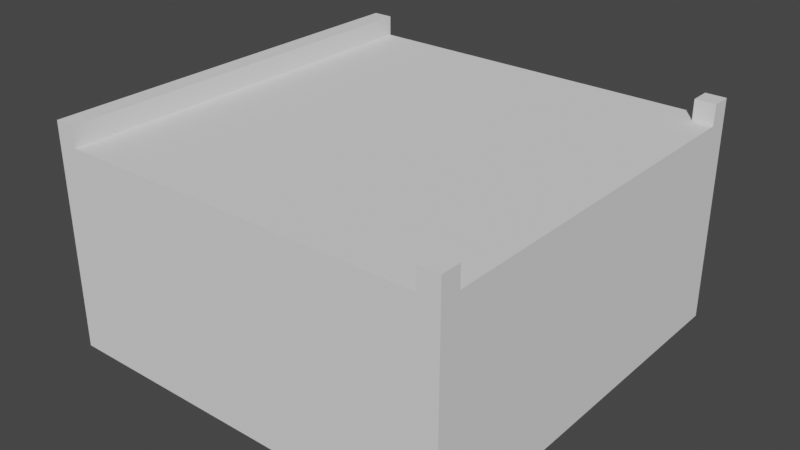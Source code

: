 # Source: cross_T.blend  (saved by Blender 2.90.8; exported with 4.5.12 LTS)
import bpy
from mathutils import Matrix  # noqa: F401  (used for matrix-valued properties, if any)

bpy.ops.wm.read_factory_settings(use_empty=True)
scene = bpy.context.scene
scene.name = 'Scene'

# ---- collections
col_collection = bpy.data.collections.new('Collection'); scene.collection.children.link(col_collection)

# ---- world
world_world = bpy.data.worlds.new('World'); scene.world = world_world
world_world.use_nodes = True; world_world.node_tree.nodes.clear()
_N = world_world.node_tree.nodes; _L = world_world.node_tree.links
n0 = _N.new('ShaderNodeOutputWorld'); n0.name = 'World Output'; n0.location = (300, 300)
n1 = _N.new('ShaderNodeBackground'); n1.name = 'Background'; n1.location = (10, 300)
n1.inputs[0].default_value = (0.05088, 0.05088, 0.05088, 1.0)
_L.new(n1.outputs[0], n0.inputs[0])
n0.is_active_output = True
world_world.color = (0.05088, 0.05088, 0.05088)
world_world.use_sun_shadow = False
world_world.sun_shadow_jitter_overblur = 0.0

# ---- meshes
me_plane_017 = bpy.data.meshes.new('Plane.017')
me_plane_017.from_pydata([(-6.0, -6.0, 0.0), (6.0, -6.0, 0.0), (-6.0, 6.0, 0.0), (6.0, 6.0, 0.0), (-5.4, 5.4, 6.0), (-5.4, -5.4, 6.0), (5.4, -5.4, 6.0), (5.4, 5.4, 6.0), (-6.0, 6.0, 6.0), (-6.0, -6.0, 6.0), (6.0, -6.0, 6.0), (6.0, 6.0, 6.0), (-5.4, -6.0, 6.0), (-6.0, -5.4, 6.0), (-6.0, 5.4, 6.0), (-5.4, 6.0, 6.0), (6.0, 5.4, 6.0), (5.4, 6.0, 6.0), (5.4, -6.0, 6.0), (6.0, -5.4, 6.0), (-6.0, -5.4, 6.6), (-6.0, -6.0, 6.6), (5.4, -6.0, 6.6), (6.0, -6.0, 6.6), (6.0, 5.4, 6.6), (6.0, 6.0, 6.6), (-5.4, 6.0, 6.6), (-6.0, 6.0, 6.6), (-5.4, 5.4, 6.6), (-5.4, -5.4, 6.6), (5.4, -5.4, 6.6), (5.4, 5.4, 6.6), (-5.4, -6.0, 6.6), (-6.0, 5.4, 6.6), (5.4, 6.0, 6.6), (6.0, -5.4, 6.6)], [], [(0, 2, 3, 1), (1, 3, 11, 16, 19, 10), (2, 0, 9, 13, 14, 8), (3, 2, 8, 15, 17, 11), (0, 1, 10, 18, 12, 9), (8, 14, 33, 27), (17, 7, 31, 34), (12, 5, 29, 32), (7, 16, 24, 31), (15, 8, 27, 26), (11, 17, 34, 25), (14, 13, 20, 33), (16, 11, 25, 24), (6, 18, 22, 30), (29, 20, 21), (20, 29, 28, 33), (32, 29, 21), (33, 28, 27), (26, 27, 28), (24, 25, 31), (34, 31, 25), (35, 30, 23), (22, 23, 30), (10, 19, 35, 23), (13, 9, 21, 20), (19, 6, 30, 35), (5, 4, 28, 29), (4, 15, 26, 28), (18, 10, 23, 22), (9, 12, 32, 21)])
_uv = me_plane_017.uv_layers.new(name='UVMap')
_uv.uv.foreach_set('vector', [0.0, 0.0, 0.0, 1.0, 1.0, 1.0, 1.0, 0.0, 1.0, 0.0, 1.0, 1.0, 1.0, 1.0, 1.0, 0.9221, 1.0, 0.08505, 1.0, 0.0, 0.0, 1.0, 0.0, 0.0, 0.0, 0.0, 0.0, 0.06844, 0.0, 0.871, 0.0, 1.0, 1.0, 1.0, 0.0, 1.0, 0.0, 1.0, 0.09039, 1.0, 0.9471, 1.0, 1.0, 1.0, 0.0, 0.0, 1.0, 0.0, 1.0, 0.0, 0.9459, 0.0, 0.08658, 0.0, 0.0, 0.0, 0.0, 1.0, 0.0, 0.871, 0.0, 0.871, 0.0, 1.0, 0.9471, 1.0, 0.95, 0.95, 0.95, 0.95, 0.9471, 1.0, 0.08658, 0.0, 0.05, 0.05, 0.05, 0.05, 0.08658, 0.0, 0.95, 0.95, 1.0, 0.9221, 1.0, 0.9221, 0.95, 0.95, 0.09039, 1.0, 0.0, 1.0, 0.0, 1.0, 0.09039, 1.0, 1.0, 1.0, 0.9471, 1.0, 0.9471, 1.0, 1.0, 1.0, 0.0, 0.871, 0.0, 0.06844, 0.0, 0.06844, 0.0, 0.871, 1.0, 0.9221, 1.0, 1.0, 1.0, 1.0, 1.0, 0.9221, 0.95, 0.05, 0.9459, 0.0, 0.9459, 0.0, 0.95, 0.05, 0.05, 0.05, 0.0, 0.06844, 0.0, 0.0, 0.0, 0.06844, 0.05, 0.05, 0.05, 0.95, 0.0, 0.871, 0.08658, 0.0, 0.05, 0.05, 0.0, 0.0, 0.0, 0.871, 0.05, 0.95, 0.0, 1.0, 0.09039, 1.0, 0.0, 1.0, 0.05, 0.95, 1.0, 0.9221, 1.0, 1.0, 0.95, 0.95, 0.9471, 1.0, 0.95, 0.95, 1.0, 1.0, 1.0, 0.08505, 0.95, 0.05, 1.0, 0.0, 0.9459, 0.0, 1.0, 0.0, 0.95, 0.05, 1.0, 0.0, 1.0, 0.08505, 1.0, 0.08505, 1.0, 0.0, 0.0, 0.06844, 0.0, 0.0, 0.0, 0.0, 0.0, 0.06844, 1.0, 0.08505, 0.95, 0.05, 0.95, 0.05, 1.0, 0.08505, 0.05, 0.05, 0.05, 0.95, 0.05, 0.95, 0.05, 0.05, 0.05, 0.95, 0.09039, 1.0, 0.09039, 1.0, 0.05, 0.95, 0.9459, 0.0, 1.0, 0.0, 1.0, 0.0, 0.9459, 0.0, 0.0, 0.0, 0.08658, 0.0, 0.08658, 0.0, 0.0, 0.0])
me_plane_017.use_remesh_fix_poles = True
me_plane_017.use_remesh_preserve_attributes = False
me_plane_017.use_mirror_x = True
me_plane_017.update()
me_plane_001 = bpy.data.meshes.new('Plane.001')
me_plane_001.from_pydata([(-5.4, 5.4, 6.0), (-5.4, -5.4, 6.0), (5.4, -5.4, 6.0), (5.4, 5.4, 6.0), (-5.4, -6.0, 6.0), (-5.4, 6.0, 6.0), (6.0, 5.4, 6.0), (5.4, 6.0, 6.0), (5.4, -6.0, 6.0), (6.0, -5.4, 6.0)], [], [(1, 2, 3, 0), (2, 1, 4, 8), (3, 2, 9, 6), (0, 3, 7, 5)])
_uv = me_plane_001.uv_layers.new(name='UVMap')
_uv.uv.foreach_set('vector', [0.05, 0.05, 0.95, 0.05, 0.95, 0.95, 0.05, 0.95, 0.95, 0.05, 0.05, 0.05, 0.08658, 0.0, 0.9459, 0.0, 0.95, 0.95, 0.95, 0.05, 1.0, 0.08505, 1.0, 0.9221, 0.05, 0.95, 0.95, 0.95, 0.9471, 1.0, 0.09039, 1.0])
me_plane_001.use_remesh_fix_poles = True
me_plane_001.use_remesh_preserve_attributes = False
me_plane_001.use_mirror_x = True
me_plane_001.update()

# ---- objects
ob_t_cross_001 = bpy.data.objects.new('t Cross.001', me_plane_017)
ob_t_cross_002 = bpy.data.objects.new('t Cross.002', me_plane_001)

# ---- transforms, parenting, visibility, modifiers, constraints
ob_t_cross_001.location = (0.0, 0.0, 0.0)
ob_t_cross_001.lineart.crease_threshold = 0.0
ob_t_cross_001.use_mesh_mirror_x = True
ob_t_cross_002.location = (0.0, 0.0, 0.0)
ob_t_cross_002.lineart.crease_threshold = 0.0
ob_t_cross_002.use_mesh_mirror_x = True

# ---- collection membership
col_collection.objects.link(ob_t_cross_001)
col_collection.objects.link(ob_t_cross_002)

# ---- scene / render settings (as saved in the file)
scene.frame_start = 1; scene.frame_end = 250; scene.frame_set(1)
scene.render.engine = 'BLENDER_EEVEE_NEXT'
scene.cycles.use_denoising = False
scene.cycles.samples = 128
scene.cycles.sampling_pattern = 'TABULATED_SOBOL'
scene.cycles.use_adaptive_sampling = False
scene.cycles.use_light_tree = False
scene.view_settings.view_transform = 'Filmic'
bpy.context.view_layer.update()

# ---- added for rendering (the .blend has no active camera and no usable light): camera, sun
cam_auto = bpy.data.cameras.new('AutoCamera')
cam_auto.lens = 50.0
cam_auto.sensor_width = 36.0
cam_auto.clip_end = 1000.0
ob_auto_camera = bpy.data.objects.new('AutoCamera', cam_auto)
scene.collection.objects.link(ob_auto_camera)
ob_auto_camera.location = (16.8472, -20.2167, 16.7778)
ob_auto_camera.rotation_euler = (1.09748, -7.21219e-08, 0.694738)
scene.camera = ob_auto_camera
light_auto_sun = bpy.data.lights.new('AutoSun', 'SUN')
light_auto_sun.energy = 3.0
light_auto_sun.angle = 0.0523599
ob_auto_sun = bpy.data.objects.new('AutoSun', light_auto_sun)
scene.collection.objects.link(ob_auto_sun)
ob_auto_sun.rotation_euler = (0.872665, 0.174533, 0.523599)
bpy.context.view_layer.update()
